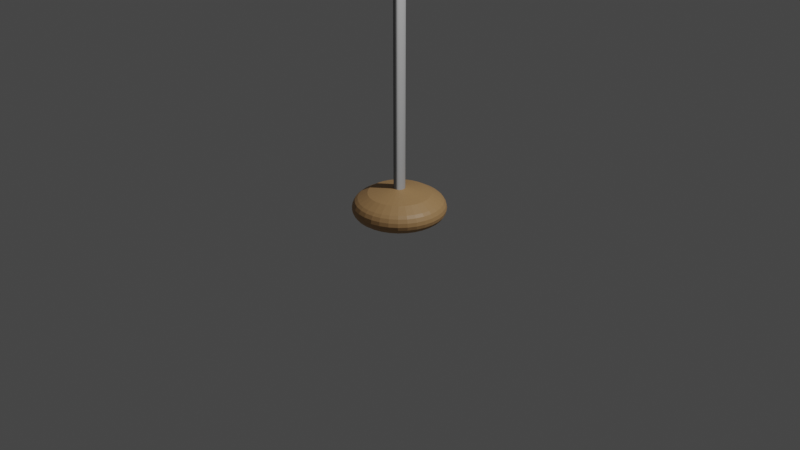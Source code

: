 # Source: lampada.blend  (saved by Blender 3.2.14; exported with 4.5.12 LTS)
import bpy
from mathutils import Matrix  # noqa: F401  (used for matrix-valued properties, if any)

bpy.ops.wm.read_factory_settings(use_empty=True)
scene = bpy.context.scene
scene.name = 'Scene'

# ---- collections
col_collection = bpy.data.collections.new('Collection'); scene.collection.children.link(col_collection)

# ---- images (referenced by path relative to the original .blend; pixels are not part of the script)
import os
ASSET_DIR = os.environ.get("B2B_ASSET_DIR", "")  # directory of the original .blend (textures are referenced by path, not embedded)
HERE = os.path.dirname(os.path.abspath(__file__))  # packed textures are extracted next to this script under _unpacked/

def load_image(name, relpath, width, height, colorspace="sRGB"):
    """Load a texture the original file referenced (path relative to the .blend, or extracted next to this script)."""
    p = next((c for c in (os.path.join(HERE, relpath), os.path.join(ASSET_DIR, relpath)) if relpath and os.path.exists(c)), "")
    if p:
        img = bpy.data.images.load(p, check_existing=True)
        img.name = name
    else:  # same state as the original file: an image datablock whose file is absent (Cycles renders it pink)
        img = bpy.data.images.new(name, width, height)
        img.source = "FILE"
        img.filepath = "//" + (relpath or name)
    img.colorspace_settings.name = colorspace
    return img
img_wood073_1k_normalgl_jpg = load_image('Wood073_1K_NormalGL.jpg', 'Wood073_1K_NormalGL.jpg', 1024, 1024, 'Non-Color')
img_plastic011_1k_normalgl_jpg = load_image('Plastic011_1K_NormalGL.jpg', 'Plastic011_1K_NormalGL.jpg', 1024, 1024, 'sRGB')

# ---- materials (node trees are filled in below, after node groups)
mat_base = bpy.data.materials.new('base')
mat_base.use_transparent_shadow = False
mat_palo = bpy.data.materials.new('palo')
mat_palo.use_transparent_shadow = False
mat_luce = bpy.data.materials.new('luce')
mat_luce.use_transparent_shadow = False

# ---- material node trees
mat_base.use_nodes = True; mat_base.node_tree.nodes.clear()
_N = mat_base.node_tree.nodes; _L = mat_base.node_tree.links
n0 = _N.new('ShaderNodeBsdfPrincipled'); n0.name = 'Principled BSDF'; n0.location = (97, 300)
n0.distribution = 'GGX'
n0.subsurface_method = 'RANDOM_WALK_SKIN'
n0.inputs[0].default_value = (0.4385, 0.255, 0.1097, 1.0)
n0.inputs[3].default_value = 1.45
n0.inputs[27].default_value = (0.0, 0.0, 0.0, 1.0)
n0.inputs[28].default_value = 1.0
n1 = _N.new('ShaderNodeOutputMaterial'); n1.name = 'Material Output'; n1.location = (387, 300)
n2 = _N.new('ShaderNodeNormalMap'); n2.name = 'Normal Map'; n2.location = (-122, -180)
n3 = _N.new('ShaderNodeTexImage'); n3.name = 'Image Texture.001'; n3.location = (-419, -159)
n3.image = img_wood073_1k_normalgl_jpg
_L.new(n0.outputs[0], n1.inputs[0])
_L.new(n2.outputs[0], n0.inputs[5])
_L.new(n3.outputs[0], n2.inputs[0])
n1.is_active_output = True
mat_palo.use_nodes = True; mat_palo.node_tree.nodes.clear()
_N = mat_palo.node_tree.nodes; _L = mat_palo.node_tree.links
n0 = _N.new('ShaderNodeBsdfPrincipled'); n0.name = 'Principled BSDF'; n0.location = (100, 300)
n0.distribution = 'GGX'
n0.subsurface_method = 'RANDOM_WALK_SKIN'
n0.inputs[0].default_value = (0.4869, 0.4869, 0.4869, 1.0)
n0.inputs[3].default_value = 1.45
n0.inputs[27].default_value = (0.0, 0.0, 0.0, 1.0)
n0.inputs[28].default_value = 1.0
n1 = _N.new('ShaderNodeOutputMaterial'); n1.name = 'Material Output'; n1.location = (390, 300)
n2 = _N.new('ShaderNodeNormalMap'); n2.name = 'Normal Map'; n2.location = (-130, -275)
n3 = _N.new('ShaderNodeTexImage'); n3.name = 'Image Texture'; n3.location = (-467, -253)
n3.image = img_plastic011_1k_normalgl_jpg
_L.new(n0.outputs[0], n1.inputs[0])
_L.new(n2.outputs[0], n0.inputs[5])
_L.new(n3.outputs[0], n2.inputs[1])
n1.is_active_output = True
mat_luce.use_nodes = True; mat_luce.node_tree.nodes.clear()
_N = mat_luce.node_tree.nodes; _L = mat_luce.node_tree.links
n0 = _N.new('ShaderNodeBsdfPrincipled'); n0.name = 'Principled BSDF'; n0.location = (10, 300)
n0.distribution = 'GGX'
n0.subsurface_method = 'RANDOM_WALK_SKIN'
n0.inputs[0].default_value = (0.8, 0.7431, 0.2242, 1.0)
n0.inputs[3].default_value = 1.45
n0.inputs[27].default_value = (0.0, 0.0, 0.0, 1.0)
n0.inputs[28].default_value = 1.0
n1 = _N.new('ShaderNodeOutputMaterial'); n1.name = 'Material Output'; n1.location = (300, 300)
_L.new(n0.outputs[0], n1.inputs[0])
n1.is_active_output = True

# ---- world
world_world = bpy.data.worlds.new('World'); scene.world = world_world
world_world.use_nodes = True; world_world.node_tree.nodes.clear()
_N = world_world.node_tree.nodes; _L = world_world.node_tree.links
n0 = _N.new('ShaderNodeOutputWorld'); n0.name = 'World Output'; n0.location = (300, 300)
n1 = _N.new('ShaderNodeBackground'); n1.name = 'Background'; n1.location = (10, 300)
n1.inputs[0].default_value = (0.05088, 0.05088, 0.05088, 1.0)
_L.new(n1.outputs[0], n0.inputs[0])
n0.is_active_output = True
world_world.color = (0.05088, 0.05088, 0.05088)
world_world.use_sun_shadow = False
world_world.sun_shadow_jitter_overblur = 0.0

# ---- cameras
cam_camera = bpy.data.cameras.new('Camera')
cam_camera.clip_end = 100.0
cam_camera.ortho_scale = 7.314

# ---- lights
light_light = bpy.data.lights.new('Light', 'POINT')
light_light.transmission_factor = 0.0
light_light.energy = 1000.0
light_light.shadow_soft_size = 0.1
light_light.shadow_maximum_resolution = 0.006
light_light.use_absolute_resolution = True

# ---- meshes
me_cylinder = bpy.data.meshes.new('Cylinder')
me_cylinder.from_pydata([(5.277e-09, 0.5486, -0.5938), (3.6e-09, 0.7762, -0.5011), (0.107, 0.538, -0.5938), (0.1514, 0.7613, -0.5011), (0.2099, 0.5068, -0.5938), (0.297, 0.7171, -0.5011), (0.3048, 0.4561, -0.5938), (0.4312, 0.6454, -0.5011), (0.3879, 0.3879, -0.5938), (0.5489, 0.5489, -0.5011), (0.4561, 0.3048, -0.5938), (0.6454, 0.4312, -0.5011), (0.5068, 0.2099, -0.5938), (0.7171, 0.297, -0.5011), (0.538, 0.107, -0.5938), (0.7613, 0.1514, -0.5011), (0.5486, -2.757e-08, -0.5938), (0.7762, -3.76e-08, -0.5011), (0.538, -0.107, -0.5938), (0.7613, -0.1514, -0.5011), (0.5068, -0.2099, -0.5938), (0.7171, -0.297, -0.5011), (0.4561, -0.3048, -0.5938), (0.6454, -0.4312, -0.5011), (0.3879, -0.3879, -0.5938), (0.5489, -0.5489, -0.5011), (0.3048, -0.4561, -0.5938), (0.4312, -0.6454, -0.5011), (0.2099, -0.5068, -0.5938), (0.297, -0.7171, -0.5011), (0.107, -0.538, -0.5938), (0.1514, -0.7613, -0.5011), (-4.268e-08, -0.5486, -0.5938), (-6.426e-08, -0.7762, -0.5011), (-0.107, -0.538, -0.5938), (-0.1514, -0.7613, -0.5011), (-0.2099, -0.5068, -0.5938), (-0.297, -0.7171, -0.5011), (-0.3048, -0.4561, -0.5938), (-0.4312, -0.6454, -0.5011), (-0.3879, -0.3879, -0.5938), (-0.5489, -0.5489, -0.5011), (-0.4561, -0.3048, -0.5938), (-0.6454, -0.4312, -0.5011), (-0.5068, -0.2099, -0.5938), (-0.7171, -0.297, -0.5011), (-0.538, -0.107, -0.5938), (-0.7613, -0.1514, -0.5011), (-0.5486, 2.951e-09, -0.5938), (-0.7762, 5.588e-09, -0.5011), (-0.538, 0.107, -0.5938), (-0.7613, 0.1514, -0.5011), (-0.5068, 0.2099, -0.5938), (-0.7171, 0.297, -0.5011), (-0.4561, 0.3048, -0.5938), (-0.6454, 0.4312, -0.5011), (-0.3879, 0.3879, -0.5938), (-0.5489, 0.5489, -0.5011), (-0.3048, 0.4561, -0.5938), (-0.4312, 0.6454, -0.5011), (-0.2099, 0.5068, -0.5938), (-0.297, 0.7171, -0.5011), (-0.107, 0.538, -0.5938), (-0.1514, 0.7613, -0.5011), (0.1514, 0.7613, -0.2851), (1.277e-08, 0.7762, -0.2851), (0.297, 0.7171, -0.2851), (0.4312, 0.6454, -0.2851), (0.5489, 0.5489, -0.2851), (0.6454, 0.4312, -0.2851), (0.7171, 0.297, -0.2851), (0.7613, 0.1514, -0.2851), (0.7762, -3.76e-08, -0.2851), (0.7613, -0.1514, -0.2851), (0.7171, -0.297, -0.2851), (0.6454, -0.4312, -0.2851), (0.5489, -0.5489, -0.2851), (0.4312, -0.6454, -0.2851), (0.297, -0.7171, -0.2851), (0.1514, -0.7613, -0.2851), (-5.508e-08, -0.7762, -0.2851), (-0.1514, -0.7613, -0.2851), (-0.297, -0.7171, -0.2851), (-0.4312, -0.6454, -0.2851), (-0.5489, -0.5489, -0.2851), (-0.6454, -0.4312, -0.2851), (-0.7171, -0.297, -0.2851), (-0.7613, -0.1514, -0.2851), (-0.7762, 5.588e-09, -0.2851), (-0.7613, 0.1514, -0.2851), (-0.7171, 0.297, -0.2851), (-0.6454, 0.4312, -0.2851), (-0.5489, 0.5489, -0.2851), (-0.4312, 0.6454, -0.2851), (-0.297, 0.7171, -0.2851), (-0.1514, 0.7613, -0.2851), (0.1014, 0.5098, -0.1368), (8.662e-09, 0.5198, -0.1368), (0.1989, 0.4803, -0.1368), (0.2888, 0.4322, -0.1368), (0.3676, 0.3676, -0.1368), (0.4322, 0.2888, -0.1368), (0.4803, 0.1989, -0.1368), (0.5098, 0.1014, -0.1368), (0.5198, -3.308e-08, -0.1368), (0.5098, -0.1014, -0.1368), (0.4803, -0.1989, -0.1368), (0.4322, -0.2888, -0.1368), (0.3676, -0.3676, -0.1368), (0.2888, -0.4322, -0.1368), (0.1989, -0.4803, -0.1368), (0.1014, -0.5098, -0.1368), (-3.678e-08, -0.5198, -0.1368), (-0.1014, -0.5098, -0.1368), (-0.1989, -0.4803, -0.1368), (-0.2888, -0.4322, -0.1368), (-0.3676, -0.3676, -0.1368), (-0.4322, -0.2888, -0.1368), (-0.4803, -0.1989, -0.1368), (-0.5098, -0.1014, -0.1368), (-0.5198, -4.155e-09, -0.1368), (-0.5098, 0.1014, -0.1368), (-0.4803, 0.1989, -0.1368), (-0.4322, 0.2888, -0.1368), (-0.3676, 0.3676, -0.1368), (-0.2888, 0.4322, -0.1368), (-0.1989, 0.4803, -0.1368), (-0.1014, 0.5098, -0.1368), (0.0211, 0.1061, -0.04969), (1.868e-08, 0.1082, -0.04969), (0.04139, 0.09993, -0.04969), (0.0601, 0.08994, -0.04969), (0.07649, 0.07649, -0.04969), (0.08994, 0.0601, -0.04969), (0.09993, 0.04139, -0.04969), (0.1061, 0.0211, -0.04969), (0.1082, -1.732e-08, -0.04969), (0.1061, -0.0211, -0.04969), (0.09993, -0.04139, -0.04969), (0.08994, -0.0601, -0.04969), (0.07649, -0.07649, -0.04969), (0.0601, -0.08994, -0.04969), (0.04139, -0.09993, -0.04969), (0.0211, -0.1061, -0.04969), (9.22e-09, -0.1082, -0.04969), (-0.0211, -0.1061, -0.04969), (-0.04139, -0.09993, -0.04969), (-0.0601, -0.08994, -0.04969), (-0.07649, -0.07649, -0.04969), (-0.08994, -0.0601, -0.04969), (-0.09993, -0.04139, -0.04969), (-0.1061, -0.0211, -0.04969), (-0.1082, -1.13e-08, -0.04969), (-0.1061, 0.0211, -0.04969), (-0.09993, 0.04139, -0.04969), (-0.08994, 0.0601, -0.04969), (-0.07649, 0.07649, -0.04969), (-0.0601, 0.08994, -0.04969), (-0.04139, 0.09993, -0.04969), (-0.0211, 0.1061, -0.04969)], [], [(0, 1, 3, 2), (2, 3, 5, 4), (4, 5, 7, 6), (6, 7, 9, 8), (8, 9, 11, 10), (10, 11, 13, 12), (12, 13, 15, 14), (14, 15, 17, 16), (16, 17, 19, 18), (18, 19, 21, 20), (20, 21, 23, 22), (22, 23, 25, 24), (24, 25, 27, 26), (26, 27, 29, 28), (28, 29, 31, 30), (30, 31, 33, 32), (32, 33, 35, 34), (34, 35, 37, 36), (36, 37, 39, 38), (38, 39, 41, 40), (40, 41, 43, 42), (42, 43, 45, 44), (44, 45, 47, 46), (46, 47, 49, 48), (48, 49, 51, 50), (50, 51, 53, 52), (52, 53, 55, 54), (54, 55, 57, 56), (56, 57, 59, 58), (58, 59, 61, 60), (45, 43, 85, 86), (60, 61, 63, 62), (62, 63, 1, 0), (0, 2, 4, 6, 8, 10, 12, 14, 16, 18, 20, 22, 24, 26, 28, 30, 32, 34, 36, 38, 40, 42, 44, 46, 48, 50, 52, 54, 56, 58, 60, 62), (88, 87, 119, 120), (63, 61, 94, 95), (19, 17, 72, 73), (37, 35, 81, 82), (55, 53, 90, 91), (11, 9, 68, 69), (29, 27, 77, 78), (47, 45, 86, 87), (3, 1, 65, 64), (1, 63, 95, 65), (21, 19, 73, 74), (39, 37, 82, 83), (57, 55, 91, 92), (13, 11, 69, 70), (31, 29, 78, 79), (49, 47, 87, 88), (5, 3, 64, 66), (23, 21, 74, 75), (41, 39, 83, 84), (59, 57, 92, 93), (15, 13, 70, 71), (33, 31, 79, 80), (51, 49, 88, 89), (7, 5, 66, 67), (25, 23, 75, 76), (43, 41, 84, 85), (61, 59, 93, 94), (17, 15, 71, 72), (35, 33, 80, 81), (53, 51, 89, 90), (9, 7, 67, 68), (27, 25, 76, 77), (115, 114, 146, 147), (75, 74, 106, 107), (89, 88, 120, 121), (76, 75, 107, 108), (90, 89, 121, 122), (77, 76, 108, 109), (91, 90, 122, 123), (78, 77, 109, 110), (64, 65, 97, 96), (92, 91, 123, 124), (79, 78, 110, 111), (66, 64, 96, 98), (93, 92, 124, 125), (80, 79, 111, 112), (67, 66, 98, 99), (94, 93, 125, 126), (81, 80, 112, 113), (68, 67, 99, 100), (95, 94, 126, 127), (82, 81, 113, 114), (69, 68, 100, 101), (65, 95, 127, 97), (83, 82, 114, 115), (70, 69, 101, 102), (84, 83, 115, 116), (71, 70, 102, 103), (85, 84, 116, 117), (72, 71, 103, 104), (86, 85, 117, 118), (73, 72, 104, 105), (87, 86, 118, 119), (74, 73, 105, 106), (128, 129, 159, 158, 157, 156, 155, 154, 153, 152, 151, 150, 149, 148, 147, 146, 145, 144, 143, 142, 141, 140, 139, 138, 137, 136, 135, 134, 133, 132, 131, 130), (102, 101, 133, 134), (116, 115, 147, 148), (103, 102, 134, 135), (117, 116, 148, 149), (104, 103, 135, 136), (118, 117, 149, 150), (105, 104, 136, 137), (119, 118, 150, 151), (106, 105, 137, 138), (120, 119, 151, 152), (107, 106, 138, 139), (121, 120, 152, 153), (108, 107, 139, 140), (122, 121, 153, 154), (109, 108, 140, 141), (123, 122, 154, 155), (110, 109, 141, 142), (96, 97, 129, 128), (124, 123, 155, 156), (111, 110, 142, 143), (98, 96, 128, 130), (125, 124, 156, 157), (112, 111, 143, 144), (99, 98, 130, 131), (126, 125, 157, 158), (113, 112, 144, 145), (100, 99, 131, 132), (127, 126, 158, 159), (114, 113, 145, 146), (101, 100, 132, 133), (97, 127, 159, 129)])
_uv = me_cylinder.uv_layers.new(name='UVMap')
_uv.uv.foreach_set('vector', [1.0, 0.5, 1.0, 1.0, 0.9688, 1.0, 0.9688, 0.5, 0.9688, 0.5, 0.9688, 1.0, 0.9375, 1.0, 0.9375, 0.5, 0.9375, 0.5, 0.9375, 1.0, 0.9062, 1.0, 0.9062, 0.5, 0.9062, 0.5, 0.9062, 1.0, 0.875, 1.0, 0.875, 0.5, 0.875, 0.5, 0.875, 1.0, 0.8438, 1.0, 0.8438, 0.5, 0.8438, 0.5, 0.8438, 1.0, 0.8125, 1.0, 0.8125, 0.5, 0.8125, 0.5, 0.8125, 1.0, 0.7812, 1.0, 0.7812, 0.5, 0.7812, 0.5, 0.7812, 1.0, 0.75, 1.0, 0.75, 0.5, 0.75, 0.5, 0.75, 1.0, 0.7188, 1.0, 0.7188, 0.5, 0.7188, 0.5, 0.7188, 1.0, 0.6875, 1.0, 0.6875, 0.5, 0.6875, 0.5, 0.6875, 1.0, 0.6562, 1.0, 0.6562, 0.5, 0.6562, 0.5, 0.6562, 1.0, 0.625, 1.0, 0.625, 0.5, 0.625, 0.5, 0.625, 1.0, 0.5938, 1.0, 0.5938, 0.5, 0.5938, 0.5, 0.5938, 1.0, 0.5625, 1.0, 0.5625, 0.5, 0.5625, 0.5, 0.5625, 1.0, 0.5312, 1.0, 0.5312, 0.5, 0.5312, 0.5, 0.5312, 1.0, 0.5, 1.0, 0.5, 0.5, 0.5, 0.5, 0.5, 1.0, 0.4688, 1.0, 0.4688, 0.5, 0.4688, 0.5, 0.4688, 1.0, 0.4375, 1.0, 0.4375, 0.5, 0.4375, 0.5, 0.4375, 1.0, 0.4062, 1.0, 0.4062, 0.5, 0.4062, 0.5, 0.4062, 1.0, 0.375, 1.0, 0.375, 0.5, 0.375, 0.5, 0.375, 1.0, 0.3438, 1.0, 0.3438, 0.5, 0.3438, 0.5, 0.3438, 1.0, 0.3125, 1.0, 0.3125, 0.5, 0.3125, 0.5, 0.3125, 1.0, 0.2812, 1.0, 0.2812, 0.5, 0.2812, 0.5, 0.2812, 1.0, 0.25, 1.0, 0.25, 0.5, 0.25, 0.5, 0.25, 1.0, 0.2188, 1.0, 0.2188, 0.5, 0.2188, 0.5, 0.2188, 1.0, 0.1875, 1.0, 0.1875, 0.5, 0.1875, 0.5, 0.1875, 1.0, 0.1562, 1.0, 0.1562, 0.5, 0.1562, 0.5, 0.1562, 1.0, 0.125, 1.0, 0.125, 0.5, 0.125, 0.5, 0.125, 1.0, 0.09375, 1.0, 0.09375, 0.5, 0.09375, 0.5, 0.09375, 1.0, 0.0625, 1.0, 0.0625, 0.5, 0.3125, 1.0, 0.3438, 1.0, 0.3438, 1.0, 0.3125, 1.0, 0.0625, 0.5, 0.0625, 1.0, 0.03125, 1.0, 0.03125, 0.5, 0.03125, 0.5, 0.03125, 1.0, 0.0, 1.0, 0.0, 0.5, 0.75, 0.49, 0.7968, 0.4854, 0.8418, 0.4717, 0.8833, 0.4496, 0.9197, 0.4197, 0.9496, 0.3833, 0.9717, 0.3418, 0.9854, 0.2968, 0.99, 0.25, 0.9854, 0.2032, 0.9717, 0.1582, 0.9496, 0.1167, 0.9197, 0.08029, 0.8833, 0.05045, 0.8418, 0.02827, 0.7968, 0.01461, 0.75, 0.01, 0.7032, 0.01461, 0.6582, 0.02827, 0.6167, 0.05045, 0.5803, 0.08029, 0.5504, 0.1167, 0.5283, 0.1582, 0.5146, 0.2032, 0.51, 0.25, 0.5146, 0.2968, 0.5283, 0.3418, 0.5504, 0.3833, 0.5803, 0.4197, 0.6167, 0.4496, 0.6582, 0.4717, 0.7032, 0.4854, 0.25, 1.0, 0.2812, 1.0, 0.2812, 1.0, 0.25, 1.0, 0.03125, 1.0, 0.0625, 1.0, 0.0625, 1.0, 0.03125, 1.0, 0.7188, 1.0, 0.75, 1.0, 0.75, 1.0, 0.7188, 1.0, 0.4375, 1.0, 0.4688, 1.0, 0.4688, 1.0, 0.4375, 1.0, 0.1562, 1.0, 0.1875, 1.0, 0.1875, 1.0, 0.1562, 1.0, 0.8438, 1.0, 0.875, 1.0, 0.875, 1.0, 0.8438, 1.0, 0.5625, 1.0, 0.5938, 1.0, 0.5938, 1.0, 0.5625, 1.0, 0.2812, 1.0, 0.3125, 1.0, 0.3125, 1.0, 0.2812, 1.0, 0.9688, 1.0, 1.0, 1.0, 1.0, 1.0, 0.9688, 1.0, 0.0, 1.0, 0.03125, 1.0, 0.03125, 1.0, 0.0, 1.0, 0.6875, 1.0, 0.7188, 1.0, 0.7188, 1.0, 0.6875, 1.0, 0.4062, 1.0, 0.4375, 1.0, 0.4375, 1.0, 0.4062, 1.0, 0.125, 1.0, 0.1562, 1.0, 0.1562, 1.0, 0.125, 1.0, 0.8125, 1.0, 0.8438, 1.0, 0.8438, 1.0, 0.8125, 1.0, 0.5312, 1.0, 0.5625, 1.0, 0.5625, 1.0, 0.5312, 1.0, 0.25, 1.0, 0.2812, 1.0, 0.2812, 1.0, 0.25, 1.0, 0.9375, 1.0, 0.9688, 1.0, 0.9688, 1.0, 0.9375, 1.0, 0.6562, 1.0, 0.6875, 1.0, 0.6875, 1.0, 0.6562, 1.0, 0.375, 1.0, 0.4062, 1.0, 0.4062, 1.0, 0.375, 1.0, 0.09375, 1.0, 0.125, 1.0, 0.125, 1.0, 0.09375, 1.0, 0.7812, 1.0, 0.8125, 1.0, 0.8125, 1.0, 0.7812, 1.0, 0.5, 1.0, 0.5312, 1.0, 0.5312, 1.0, 0.5, 1.0, 0.2188, 1.0, 0.25, 1.0, 0.25, 1.0, 0.2188, 1.0, 0.9062, 1.0, 0.9375, 1.0, 0.9375, 1.0, 0.9062, 1.0, 0.625, 1.0, 0.6562, 1.0, 0.6562, 1.0, 0.625, 1.0, 0.3438, 1.0, 0.375, 1.0, 0.375, 1.0, 0.3438, 1.0, 0.0625, 1.0, 0.09375, 1.0, 0.09375, 1.0, 0.0625, 1.0, 0.75, 1.0, 0.7812, 1.0, 0.7812, 1.0, 0.75, 1.0, 0.4688, 1.0, 0.5, 1.0, 0.5, 1.0, 0.4688, 1.0, 0.1875, 1.0, 0.2188, 1.0, 0.2188, 1.0, 0.1875, 1.0, 0.875, 1.0, 0.9062, 1.0, 0.9062, 1.0, 0.875, 1.0, 0.5938, 1.0, 0.625, 1.0, 0.625, 1.0, 0.5938, 1.0, 0.4062, 1.0, 0.4375, 1.0, 0.4375, 1.0, 0.4062, 1.0, 0.6562, 1.0, 0.6875, 1.0, 0.6875, 1.0, 0.6562, 1.0, 0.2188, 1.0, 0.25, 1.0, 0.25, 1.0, 0.2188, 1.0, 0.625, 1.0, 0.6562, 1.0, 0.6562, 1.0, 0.625, 1.0, 0.1875, 1.0, 0.2188, 1.0, 0.2188, 1.0, 0.1875, 1.0, 0.5938, 1.0, 0.625, 1.0, 0.625, 1.0, 0.5938, 1.0, 0.1562, 1.0, 0.1875, 1.0, 0.1875, 1.0, 0.1562, 1.0, 0.5625, 1.0, 0.5938, 1.0, 0.5938, 1.0, 0.5625, 1.0, 0.9688, 1.0, 1.0, 1.0, 1.0, 1.0, 0.9688, 1.0, 0.125, 1.0, 0.1562, 1.0, 0.1562, 1.0, 0.125, 1.0, 0.5312, 1.0, 0.5625, 1.0, 0.5625, 1.0, 0.5312, 1.0, 0.9375, 1.0, 0.9688, 1.0, 0.9688, 1.0, 0.9375, 1.0, 0.09375, 1.0, 0.125, 1.0, 0.125, 1.0, 0.09375, 1.0, 0.5, 1.0, 0.5312, 1.0, 0.5312, 1.0, 0.5, 1.0, 0.9062, 1.0, 0.9375, 1.0, 0.9375, 1.0, 0.9062, 1.0, 0.0625, 1.0, 0.09375, 1.0, 0.09375, 1.0, 0.0625, 1.0, 0.4688, 1.0, 0.5, 1.0, 0.5, 1.0, 0.4688, 1.0, 0.875, 1.0, 0.9062, 1.0, 0.9062, 1.0, 0.875, 1.0, 0.03125, 1.0, 0.0625, 1.0, 0.0625, 1.0, 0.03125, 1.0, 0.4375, 1.0, 0.4688, 1.0, 0.4688, 1.0, 0.4375, 1.0, 0.8438, 1.0, 0.875, 1.0, 0.875, 1.0, 0.8438, 1.0, 0.0, 1.0, 0.03125, 1.0, 0.03125, 1.0, 0.0, 1.0, 0.4062, 1.0, 0.4375, 1.0, 0.4375, 1.0, 0.4062, 1.0, 0.8125, 1.0, 0.8438, 1.0, 0.8438, 1.0, 0.8125, 1.0, 0.375, 1.0, 0.4062, 1.0, 0.4062, 1.0, 0.375, 1.0, 0.7812, 1.0, 0.8125, 1.0, 0.8125, 1.0, 0.7812, 1.0, 0.3438, 1.0, 0.375, 1.0, 0.375, 1.0, 0.3438, 1.0, 0.75, 1.0, 0.7812, 1.0, 0.7812, 1.0, 0.75, 1.0, 0.3125, 1.0, 0.3438, 1.0, 0.3438, 1.0, 0.3125, 1.0, 0.7188, 1.0, 0.75, 1.0, 0.75, 1.0, 0.7188, 1.0, 0.2812, 1.0, 0.3125, 1.0, 0.3125, 1.0, 0.2812, 1.0, 0.6875, 1.0, 0.7188, 1.0, 0.7188, 1.0, 0.6875, 1.0, 0.2968, 0.4854, 0.25, 0.49, 0.2032, 0.4854, 0.1582, 0.4717, 0.1167, 0.4496, 0.08029, 0.4197, 0.05045, 0.3833, 0.02827, 0.3418, 0.01461, 0.2968, 0.01, 0.25, 0.01461, 0.2032, 0.02827, 0.1582, 0.05045, 0.1167, 0.08029, 0.08029, 0.1167, 0.05045, 0.1582, 0.02827, 0.2032, 0.01461, 0.25, 0.01, 0.2968, 0.01461, 0.3418, 0.02827, 0.3833, 0.05045, 0.4197, 0.08029, 0.4496, 0.1167, 0.4717, 0.1582, 0.4854, 0.2032, 0.49, 0.25, 0.4854, 0.2968, 0.4717, 0.3418, 0.4496, 0.3833, 0.4197, 0.4197, 0.3833, 0.4496, 0.3418, 0.4717, 0.8125, 1.0, 0.8438, 1.0, 0.8438, 1.0, 0.8125, 1.0, 0.375, 1.0, 0.4062, 1.0, 0.4062, 1.0, 0.375, 1.0, 0.7812, 1.0, 0.8125, 1.0, 0.8125, 1.0, 0.7812, 1.0, 0.3438, 1.0, 0.375, 1.0, 0.375, 1.0, 0.3438, 1.0, 0.75, 1.0, 0.7812, 1.0, 0.7812, 1.0, 0.75, 1.0, 0.3125, 1.0, 0.3438, 1.0, 0.3438, 1.0, 0.3125, 1.0, 0.7188, 1.0, 0.75, 1.0, 0.75, 1.0, 0.7188, 1.0, 0.2812, 1.0, 0.3125, 1.0, 0.3125, 1.0, 0.2812, 1.0, 0.6875, 1.0, 0.7188, 1.0, 0.7188, 1.0, 0.6875, 1.0, 0.25, 1.0, 0.2812, 1.0, 0.2812, 1.0, 0.25, 1.0, 0.6562, 1.0, 0.6875, 1.0, 0.6875, 1.0, 0.6562, 1.0, 0.2188, 1.0, 0.25, 1.0, 0.25, 1.0, 0.2188, 1.0, 0.625, 1.0, 0.6562, 1.0, 0.6562, 1.0, 0.625, 1.0, 0.1875, 1.0, 0.2188, 1.0, 0.2188, 1.0, 0.1875, 1.0, 0.5938, 1.0, 0.625, 1.0, 0.625, 1.0, 0.5938, 1.0, 0.1562, 1.0, 0.1875, 1.0, 0.1875, 1.0, 0.1562, 1.0, 0.5625, 1.0, 0.5938, 1.0, 0.5938, 1.0, 0.5625, 1.0, 0.9688, 1.0, 1.0, 1.0, 1.0, 1.0, 0.9688, 1.0, 0.125, 1.0, 0.1562, 1.0, 0.1562, 1.0, 0.125, 1.0, 0.5312, 1.0, 0.5625, 1.0, 0.5625, 1.0, 0.5312, 1.0, 0.9375, 1.0, 0.9688, 1.0, 0.9688, 1.0, 0.9375, 1.0, 0.09375, 1.0, 0.125, 1.0, 0.125, 1.0, 0.09375, 1.0, 0.5, 1.0, 0.5312, 1.0, 0.5312, 1.0, 0.5, 1.0, 0.9062, 1.0, 0.9375, 1.0, 0.9375, 1.0, 0.9062, 1.0, 0.0625, 1.0, 0.09375, 1.0, 0.09375, 1.0, 0.0625, 1.0, 0.4688, 1.0, 0.5, 1.0, 0.5, 1.0, 0.4688, 1.0, 0.875, 1.0, 0.9062, 1.0, 0.9062, 1.0, 0.875, 1.0, 0.03125, 1.0, 0.0625, 1.0, 0.0625, 1.0, 0.03125, 1.0, 0.4375, 1.0, 0.4688, 1.0, 0.4688, 1.0, 0.4375, 1.0, 0.8438, 1.0, 0.875, 1.0, 0.875, 1.0, 0.8438, 1.0, 0.0, 1.0, 0.03125, 1.0, 0.03125, 1.0, 0.0, 1.0])
me_cylinder.materials.append(mat_base)
me_cylinder.update()
me_cylinder_002 = bpy.data.meshes.new('Cylinder.002')
me_cylinder_002.from_pydata([(0.02312, 0.1162, -0.1028), (-5.86e-08, 0.1185, -0.1028), (0.04536, 0.1095, -0.1028), (0.06585, 0.09855, -0.1028), (0.08381, 0.08381, -0.1028), (0.09855, 0.06585, -0.1028), (0.1095, 0.04536, -0.1028), (0.1162, 0.02312, -0.1028), (0.1185, -1.708e-08, -0.1028), (0.1162, -0.02312, -0.1028), (0.1095, -0.04536, -0.1028), (0.09855, -0.06585, -0.1028), (0.08381, -0.08381, -0.1028), (0.06585, -0.09855, -0.1028), (0.04536, -0.1095, -0.1028), (0.02312, -0.1162, -0.1028), (-6.896e-08, -0.1185, -0.1028), (-0.02312, -0.1162, -0.1028), (-0.04536, -0.1095, -0.1028), (-0.06585, -0.09855, -0.1028), (-0.08381, -0.08381, -0.1028), (-0.09855, -0.06585, -0.1028), (-0.1095, -0.04536, -0.1028), (-0.1162, -0.02312, -0.1028), (-0.1185, -1.049e-08, -0.1028), (-0.1162, 0.02312, -0.1028), (-0.1095, 0.04536, -0.1028), (-0.09855, 0.06585, -0.1028), (-0.08381, 0.08381, -0.1028), (-0.06585, 0.09855, -0.1028), (-0.04536, 0.1095, -0.1028), (-0.02312, 0.1162, -0.1028), (0.02312, 0.1162, 4.586), (-9.457e-07, 0.1185, 4.586), (0.04535, 0.1095, 4.586), (0.06585, 0.09855, 4.586), (0.08381, 0.08381, 4.586), (0.09855, 0.06585, 4.586), (0.1095, 0.04536, 4.586), (0.1162, 0.02312, 4.586), (0.1185, -1.708e-08, 4.586), (0.1162, -0.02312, 4.586), (0.1095, -0.04536, 4.586), (0.09855, -0.06585, 4.586), (0.08381, -0.08381, 4.586), (0.06585, -0.09855, 4.586), (0.04535, -0.1095, 4.586), (0.02312, -0.1162, 4.586), (-9.56e-07, -0.1185, 4.586), (-0.02312, -0.1162, 4.586), (-0.04536, -0.1095, 4.586), (-0.06585, -0.09855, 4.586), (-0.08381, -0.08381, 4.586), (-0.09855, -0.06585, 4.586), (-0.1095, -0.04536, 4.586), (-0.1162, -0.02312, 4.586), (-0.1185, -1.049e-08, 4.586), (-0.1162, 0.02312, 4.586), (-0.1095, 0.04536, 4.586), (-0.09855, 0.06585, 4.586), (-0.08381, 0.08381, 4.586), (-0.06585, 0.09855, 4.586), (-0.04536, 0.1095, 4.586), (-0.02312, 0.1162, 4.586)], [], [(0, 2, 3, 4, 5, 6, 7, 8, 9, 10, 11, 12, 13, 14, 15, 16, 17, 18, 19, 20, 21, 22, 23, 24, 25, 26, 27, 28, 29, 30, 31, 1), (32, 33, 63, 62, 61, 60, 59, 58, 57, 56, 55, 54, 53, 52, 51, 50, 49, 48, 47, 46, 45, 44, 43, 42, 41, 40, 39, 38, 37, 36, 35, 34), (26, 25, 57, 58), (13, 12, 44, 45), (27, 26, 58, 59), (14, 13, 45, 46), (0, 1, 33, 32), (28, 27, 59, 60), (15, 14, 46, 47), (2, 0, 32, 34), (29, 28, 60, 61), (16, 15, 47, 48), (3, 2, 34, 35), (30, 29, 61, 62), (17, 16, 48, 49), (4, 3, 35, 36), (31, 30, 62, 63), (18, 17, 49, 50), (5, 4, 36, 37), (1, 31, 63, 33), (19, 18, 50, 51), (6, 5, 37, 38), (20, 19, 51, 52), (7, 6, 38, 39), (21, 20, 52, 53), (8, 7, 39, 40), (22, 21, 53, 54), (9, 8, 40, 41), (23, 22, 54, 55), (10, 9, 41, 42), (24, 23, 55, 56), (11, 10, 42, 43), (25, 24, 56, 57), (12, 11, 43, 44), (52, 51, 19, 20, 18, 21, 17, 16, 22, 15, 23, 14, 24, 25, 13, 26, 12, 11, 27, 28, 10, 9, 29, 8, 30, 31, 7, 6, 1, 0, 5, 2, 4, 3, 35, 34, 36, 32, 37, 38, 33, 63, 39, 40, 62, 41, 61, 42, 60, 43, 59, 44, 58, 57, 45, 46, 56, 47, 55, 54, 48, 53, 49, 50)])
_uv = me_cylinder_002.uv_layers.new(name='UVMap')
_uv.uv.foreach_set('vector', [0.2968, 0.4854, 0.3418, 0.4717, 0.3833, 0.4496, 0.4197, 0.4197, 0.4496, 0.3833, 0.4717, 0.3418, 0.4854, 0.2968, 0.49, 0.25, 0.4854, 0.2032, 0.4717, 0.1582, 0.4496, 0.1167, 0.4197, 0.08029, 0.3833, 0.05045, 0.3418, 0.02827, 0.2968, 0.01461, 0.25, 0.01, 0.2032, 0.01461, 0.1582, 0.02827, 0.1167, 0.05045, 0.08029, 0.08029, 0.05045, 0.1167, 0.02827, 0.1582, 0.01461, 0.2032, 0.01, 0.25, 0.01461, 0.2968, 0.02827, 0.3418, 0.05045, 0.3833, 0.08029, 0.4197, 0.1167, 0.4496, 0.1582, 0.4717, 0.2032, 0.4854, 0.25, 0.49, 0.2968, 0.4854, 0.25, 0.49, 0.2032, 0.4854, 0.1582, 0.4717, 0.1167, 0.4496, 0.08029, 0.4197, 0.05045, 0.3833, 0.02827, 0.3418, 0.01461, 0.2968, 0.01, 0.25, 0.01461, 0.2032, 0.02827, 0.1582, 0.05045, 0.1167, 0.08029, 0.08029, 0.1167, 0.05045, 0.1582, 0.02827, 0.2032, 0.01461, 0.25, 0.01, 0.2968, 0.01461, 0.3418, 0.02827, 0.3833, 0.05045, 0.4197, 0.08029, 0.4496, 0.1167, 0.4717, 0.1582, 0.4854, 0.2032, 0.49, 0.25, 0.4854, 0.2968, 0.4717, 0.3418, 0.4496, 0.3833, 0.4197, 0.4197, 0.3833, 0.4496, 0.3418, 0.4717, 0.02827, 0.3418, 0.01461, 0.2968, 0.01461, 0.2968, 0.02827, 0.3418, 0.3833, 0.05045, 0.4197, 0.08029, 0.4197, 0.08029, 0.3833, 0.05045, 0.05045, 0.3833, 0.02827, 0.3418, 0.02827, 0.3418, 0.05045, 0.3833, 0.3418, 0.02827, 0.3833, 0.05045, 0.3833, 0.05045, 0.3418, 0.02827, 0.2968, 0.4854, 0.25, 0.49, 0.25, 0.49, 0.2968, 0.4854, 0.08029, 0.4197, 0.05045, 0.3833, 0.05045, 0.3833, 0.08029, 0.4197, 0.2968, 0.01461, 0.3418, 0.02827, 0.3418, 0.02827, 0.2968, 0.01461, 0.3418, 0.4717, 0.2968, 0.4854, 0.2968, 0.4854, 0.3418, 0.4717, 0.1167, 0.4496, 0.08029, 0.4197, 0.08029, 0.4197, 0.1167, 0.4496, 0.25, 0.01, 0.2968, 0.01461, 0.2968, 0.01461, 0.25, 0.01, 0.3833, 0.4496, 0.3418, 0.4717, 0.3418, 0.4717, 0.3833, 0.4496, 0.1582, 0.4717, 0.1167, 0.4496, 0.1167, 0.4496, 0.1582, 0.4717, 0.2032, 0.01461, 0.25, 0.01, 0.25, 0.01, 0.2032, 0.01461, 0.4197, 0.4197, 0.3833, 0.4496, 0.3833, 0.4496, 0.4197, 0.4197, 0.2032, 0.4854, 0.1582, 0.4717, 0.1582, 0.4717, 0.2032, 0.4854, 0.1582, 0.02827, 0.2032, 0.01461, 0.2032, 0.01461, 0.1582, 0.02827, 0.4496, 0.3833, 0.4197, 0.4197, 0.4197, 0.4197, 0.4496, 0.3833, 0.25, 0.49, 0.2032, 0.4854, 0.2032, 0.4854, 0.25, 0.49, 0.1167, 0.05045, 0.1582, 0.02827, 0.1582, 0.02827, 0.1167, 0.05045, 0.4717, 0.3418, 0.4496, 0.3833, 0.4496, 0.3833, 0.4717, 0.3418, 0.08029, 0.08029, 0.1167, 0.05045, 0.1167, 0.05045, 0.08029, 0.08029, 0.4854, 0.2968, 0.4717, 0.3418, 0.4717, 0.3418, 0.4854, 0.2968, 0.05045, 0.1167, 0.08029, 0.08029, 0.08029, 0.08029, 0.05045, 0.1167, 0.49, 0.25, 0.4854, 0.2968, 0.4854, 0.2968, 0.49, 0.25, 0.02827, 0.1582, 0.05045, 0.1167, 0.05045, 0.1167, 0.02827, 0.1582, 0.4854, 0.2032, 0.49, 0.25, 0.49, 0.25, 0.4854, 0.2032, 0.01461, 0.2032, 0.02827, 0.1582, 0.02827, 0.1582, 0.01461, 0.2032, 0.4717, 0.1582, 0.4854, 0.2032, 0.4854, 0.2032, 0.4717, 0.1582, 0.01, 0.25, 0.01461, 0.2032, 0.01461, 0.2032, 0.01, 0.25, 0.4496, 0.1167, 0.4717, 0.1582, 0.4717, 0.1582, 0.4496, 0.1167, 0.01461, 0.2968, 0.01, 0.25, 0.01, 0.25, 0.01461, 0.2968, 0.4197, 0.08029, 0.4496, 0.1167, 0.4496, 0.1167, 0.4197, 0.08029, 0.08029, 0.08029, 0.1167, 0.05045, 0.1167, 0.05045, 0.08029, 0.08029, 0.0, 0.0, 0.0, 0.0, 0.2032, 0.01461, 0.25, 0.01, 0.0, 0.0, 0.0, 0.0, 0.0, 0.0, 0.0, 0.0, 0.01, 0.25, 0.01461, 0.2968, 0.0, 0.0, 0.0, 0.0, 0.4197, 0.08029, 0.4496, 0.1167, 0.05045, 0.3833, 0.08029, 0.4197, 0.4717, 0.1582, 0.4854, 0.2032, 0.0, 0.0, 0.0, 0.0, 0.1582, 0.4717, 0.2032, 0.4854, 0.4854, 0.2968, 0.4717, 0.3418, 0.25, 0.49, 0.2968, 0.4854, 0.0, 0.0, 0.0, 0.0, 0.4197, 0.4197, 0.3833, 0.4496, 0.3833, 0.4496, 0.3418, 0.4717, 0.0, 0.0, 0.0, 0.0, 0.4496, 0.3833, 0.4717, 0.3418, 0.25, 0.49, 0.2032, 0.4854, 0.4854, 0.2968, 0.49, 0.25, 0.0, 0.0, 0.0, 0.0, 0.0, 0.0, 0.0, 0.0, 0.0, 0.0, 0.0, 0.0, 0.0, 0.0, 0.0, 0.0, 0.02827, 0.3418, 0.01461, 0.2968, 0.3833, 0.05045, 0.3418, 0.02827, 0.0, 0.0, 0.0, 0.0, 0.01461, 0.2032, 0.02827, 0.1582, 0.0, 0.0, 0.0, 0.0, 0.2032, 0.01461, 0.1582, 0.02827])
me_cylinder_002.materials.append(mat_palo)
me_cylinder_002.update()
me_cylinder_005 = bpy.data.meshes.new('Cylinder.005')
me_cylinder_005.from_pydata([(0.01645, 0.1379, 4.541), (-9.342e-07, 0.1406, 4.541), (0.03226, 0.1299, 4.541), (0.04684, 0.1169, 4.541), (0.05962, 0.09939, 4.541), (0.0701, 0.07809, 4.541), (0.07789, 0.05379, 4.541), (0.08269, 0.02742, 4.541), (0.08431, 1.379e-07, 4.541), (0.08269, -0.02742, 4.541), (0.07789, -0.05379, 4.541), (0.0701, -0.07809, 4.541), (0.05962, -0.09939, 4.541), (0.04684, -0.1169, 4.541), (0.03226, -0.1299, 4.541), (0.01645, -0.1379, 4.541), (-9.416e-07, -0.1406, 4.541), (-0.01645, -0.1379, 4.541), (-0.03227, -0.1299, 4.541), (-0.04684, -0.1169, 4.541), (-0.05962, -0.09939, 4.541), (-0.0701, -0.07809, 4.541), (-0.0779, -0.05379, 4.541), (-0.08269, -0.02742, 4.541), (-0.08431, 1.457e-07, 4.541), (-0.08269, 0.02742, 4.541), (-0.0779, 0.05379, 4.541), (-0.0701, 0.07809, 4.541), (-0.05962, 0.09939, 4.541), (-0.04684, 0.1169, 4.541), (-0.03227, 0.1299, 4.541), (-0.01645, 0.1379, 4.541), (0.07389, 0.6193, 4.643), (-9.574e-07, 0.6314, 4.643), (0.1449, 0.5833, 4.643), (0.2104, 0.525, 4.643), (0.2678, 0.4465, 4.643), (0.3149, 0.3508, 4.643), (0.3499, 0.2416, 4.643), (0.3715, 0.1232, 4.643), (0.3787, -4.858e-07, 4.643), (0.3715, -0.1232, 4.643), (0.3499, -0.2416, 4.643), (0.3149, -0.3508, 4.643), (0.2678, -0.4465, 4.643), (0.2104, -0.525, 4.643), (0.1449, -0.5833, 4.643), (0.07389, -0.6193, 4.643), (-9.905e-07, -0.6314, 4.643), (-0.07389, -0.6193, 4.643), (-0.1449, -0.5833, 4.643), (-0.2104, -0.525, 4.643), (-0.2678, -0.4465, 4.643), (-0.3149, -0.3508, 4.643), (-0.3499, -0.2416, 4.643), (-0.3715, -0.1232, 4.643), (-0.3787, -4.506e-07, 4.643), (-0.3715, 0.1232, 4.643), (-0.3499, 0.2416, 4.643), (-0.3149, 0.3508, 4.643), (-0.2678, 0.4465, 4.643), (-0.2104, 0.525, 4.643), (-0.1449, 0.5833, 4.643), (-0.07389, 0.6193, 4.643), (0.07389, 0.6193, 4.715), (-9.431e-07, 0.6314, 4.715), (0.1449, 0.5833, 4.715), (0.2104, 0.525, 4.715), (0.2678, 0.4465, 4.715), (0.3149, 0.3508, 4.715), (0.3499, 0.2416, 4.715), (0.3715, 0.1232, 4.715), (0.3787, -9.178e-07, 4.715), (0.3715, -0.1232, 4.715), (0.3499, -0.2416, 4.715), (0.3149, -0.3508, 4.715), (0.2678, -0.4465, 4.715), (0.2104, -0.525, 4.715), (0.1449, -0.5833, 4.715), (0.07389, -0.6193, 4.715), (-9.763e-07, -0.6314, 4.715), (-0.07389, -0.6193, 4.715), (-0.1449, -0.5833, 4.715), (-0.2104, -0.525, 4.715), (-0.2678, -0.4465, 4.715), (-0.3149, -0.3508, 4.715), (-0.3499, -0.2416, 4.715), (-0.3715, -0.1232, 4.715), (-0.3787, -8.826e-07, 4.715), (-0.3715, 0.1232, 4.715), (-0.3499, 0.2416, 4.715), (-0.3149, 0.3508, 4.715), (-0.2678, 0.4465, 4.715), (-0.2104, 0.525, 4.715), (-0.1449, 0.5833, 4.715), (-0.07389, 0.6193, 4.715), (0.04381, 0.4755, 4.792), (-9.245e-07, 0.4827, 4.792), (0.08905, 0.4527, 4.792), (0.1345, 0.4122, 4.792), (0.1769, 0.3541, 4.792), (0.2132, 0.2804, 4.792), (0.2409, 0.1941, 4.792), (0.2581, 0.09926, 4.792), (0.264, -1.375e-06, 4.792), (0.2581, -0.09926, 4.792), (0.2409, -0.1941, 4.792), (0.2132, -0.2804, 4.792), (0.1769, -0.3541, 4.792), (0.1345, -0.4122, 4.792), (0.08905, -0.4527, 4.792), (0.04381, -0.4755, 4.792), (-9.498e-07, -0.4827, 4.792), (-0.04381, -0.4755, 4.792), (-0.08905, -0.4527, 4.792), (-0.1345, -0.4122, 4.792), (-0.1769, -0.3541, 4.792), (-0.2132, -0.2804, 4.792), (-0.2409, -0.1941, 4.792), (-0.2581, -0.09926, 4.792), (-0.264, -1.346e-06, 4.792), (-0.2581, 0.09926, 4.792), (-0.2409, 0.1941, 4.792), (-0.2132, 0.2804, 4.792), (-0.1769, 0.3541, 4.792), (-0.1345, 0.4122, 4.792), (-0.08905, 0.4527, 4.792), (-0.04381, 0.4755, 4.792), (0.06418, 0.538, 4.792), (-9.27e-07, 0.5485, 4.792), (0.1259, 0.5068, 4.792), (0.1828, 0.4561, 4.792), (0.2326, 0.3879, 4.792), (0.2736, 0.3047, 4.792), (0.304, 0.2099, 4.792), (0.3227, 0.107, 4.792), (0.329, -1.376e-06, 4.792), (0.3227, -0.107, 4.792), (0.304, -0.2099, 4.792), (0.2736, -0.3047, 4.792), (0.2326, -0.3879, 4.792), (0.1828, -0.4561, 4.792), (0.1259, -0.5068, 4.792), (0.06418, -0.538, 4.792), (-9.558e-07, -0.5485, 4.792), (-0.06419, -0.538, 4.792), (-0.1259, -0.5068, 4.792), (-0.1828, -0.4561, 4.792), (-0.2326, -0.3879, 4.792), (-0.2736, -0.3047, 4.792), (-0.304, -0.2099, 4.792), (-0.3227, -0.107, 4.792), (-0.329, -1.346e-06, 4.792), (-0.3227, 0.107, 4.792), (-0.304, 0.2099, 4.792), (-0.2736, 0.3047, 4.792), (-0.2326, 0.3879, 4.792), (-0.1828, 0.4561, 4.792), (-0.1259, 0.5068, 4.792), (-0.06419, 0.538, 4.792), (0.04381, 0.4755, 4.709), (-8.121e-07, 0.4827, 4.709), (0.08905, 0.4527, 4.709), (0.1345, 0.4122, 4.709), (0.1769, 0.3541, 4.709), (0.2132, 0.2804, 4.709), (0.2409, 0.1941, 4.709), (0.2581, 0.09926, 4.709), (0.264, -6.763e-07, 4.709), (0.2581, -0.09926, 4.709), (0.2409, -0.1941, 4.709), (0.2132, -0.2804, 4.709), (0.1769, -0.3541, 4.709), (0.1345, -0.4122, 4.709), (0.08905, -0.4527, 4.709), (0.04381, -0.4755, 4.709), (-8.373e-07, -0.4827, 4.709), (-0.04381, -0.4755, 4.709), (-0.08905, -0.4527, 4.709), (-0.1345, -0.4122, 4.709), (-0.1769, -0.3541, 4.709), (-0.2132, -0.2804, 4.709), (-0.2409, -0.1941, 4.709), (-0.2581, -0.09926, 4.709), (-0.264, -6.474e-07, 4.709), (-0.2581, 0.09926, 4.709), (-0.2409, 0.1941, 4.709), (-0.2132, 0.2804, 4.709), (-0.1769, 0.3541, 4.709), (-0.1345, 0.4122, 4.709), (-0.08905, 0.4527, 4.709), (-0.04381, 0.4755, 4.709)], [], [(0, 2, 3, 4, 5, 6, 7, 8, 9, 10, 11, 12, 13, 14, 15, 16, 17, 18, 19, 20, 21, 22, 23, 24, 25, 26, 27, 28, 29, 30, 31, 1), (54, 53, 85, 86), (14, 13, 45, 46), (0, 1, 33, 32), (28, 27, 59, 60), (15, 14, 46, 47), (2, 0, 32, 34), (29, 28, 60, 61), (16, 15, 47, 48), (3, 2, 34, 35), (30, 29, 61, 62), (17, 16, 48, 49), (4, 3, 35, 36), (31, 30, 62, 63), (18, 17, 49, 50), (5, 4, 36, 37), (1, 31, 63, 33), (19, 18, 50, 51), (6, 5, 37, 38), (20, 19, 51, 52), (7, 6, 38, 39), (21, 20, 52, 53), (8, 7, 39, 40), (22, 21, 53, 54), (9, 8, 40, 41), (23, 22, 54, 55), (10, 9, 41, 42), (24, 23, 55, 56), (11, 10, 42, 43), (25, 24, 56, 57), (12, 11, 43, 44), (26, 25, 57, 58), (13, 12, 44, 45), (27, 26, 58, 59), (89, 88, 152, 153), (41, 40, 72, 73), (55, 54, 86, 87), (42, 41, 73, 74), (56, 55, 87, 88), (43, 42, 74, 75), (57, 56, 88, 89), (44, 43, 75, 76), (58, 57, 89, 90), (45, 44, 76, 77), (59, 58, 90, 91), (46, 45, 77, 78), (32, 33, 65, 64), (60, 59, 91, 92), (47, 46, 78, 79), (34, 32, 64, 66), (61, 60, 92, 93), (48, 47, 79, 80), (35, 34, 66, 67), (62, 61, 93, 94), (49, 48, 80, 81), (36, 35, 67, 68), (63, 62, 94, 95), (50, 49, 81, 82), (37, 36, 68, 69), (33, 63, 95, 65), (51, 50, 82, 83), (38, 37, 69, 70), (52, 51, 83, 84), (39, 38, 70, 71), (53, 52, 84, 85), (40, 39, 71, 72), (98, 96, 160, 162), (76, 75, 139, 140), (90, 89, 153, 154), (77, 76, 140, 141), (91, 90, 154, 155), (78, 77, 141, 142), (64, 65, 129, 128), (92, 91, 155, 156), (79, 78, 142, 143), (66, 64, 128, 130), (93, 92, 156, 157), (80, 79, 143, 144), (67, 66, 130, 131), (94, 93, 157, 158), (81, 80, 144, 145), (68, 67, 131, 132), (95, 94, 158, 159), (82, 81, 145, 146), (69, 68, 132, 133), (65, 95, 159, 129), (83, 82, 146, 147), (70, 69, 133, 134), (84, 83, 147, 148), (71, 70, 134, 135), (85, 84, 148, 149), (72, 71, 135, 136), (86, 85, 149, 150), (73, 72, 136, 137), (87, 86, 150, 151), (74, 73, 137, 138), (88, 87, 151, 152), (75, 74, 138, 139), (97, 96, 128, 129), (96, 98, 130, 128), (98, 99, 131, 130), (99, 100, 132, 131), (100, 101, 133, 132), (101, 102, 134, 133), (102, 103, 135, 134), (103, 104, 136, 135), (104, 105, 137, 136), (105, 106, 138, 137), (106, 107, 139, 138), (107, 108, 140, 139), (108, 109, 141, 140), (109, 110, 142, 141), (110, 111, 143, 142), (111, 112, 144, 143), (112, 113, 145, 144), (113, 114, 146, 145), (114, 115, 147, 146), (115, 116, 148, 147), (116, 117, 149, 148), (117, 118, 150, 149), (118, 119, 151, 150), (119, 120, 152, 151), (120, 121, 153, 152), (121, 122, 154, 153), (122, 123, 155, 154), (123, 124, 156, 155), (124, 125, 157, 156), (125, 126, 158, 157), (126, 127, 159, 158), (127, 97, 129, 159), (160, 161, 191, 190, 189, 188, 187, 186, 185, 184, 183, 182, 181, 180, 179, 178, 177, 176, 175, 174, 173, 172, 171, 170, 169, 168, 167, 166, 165, 164, 163, 162), (125, 124, 188, 189), (112, 111, 175, 176), (99, 98, 162, 163), (126, 125, 189, 190), (113, 112, 176, 177), (100, 99, 163, 164), (127, 126, 190, 191), (114, 113, 177, 178), (101, 100, 164, 165), (97, 127, 191, 161), (115, 114, 178, 179), (102, 101, 165, 166), (116, 115, 179, 180), (103, 102, 166, 167), (117, 116, 180, 181), (104, 103, 167, 168), (118, 117, 181, 182), (105, 104, 168, 169), (119, 118, 182, 183), (106, 105, 169, 170), (120, 119, 183, 184), (107, 106, 170, 171), (121, 120, 184, 185), (108, 107, 171, 172), (122, 121, 185, 186), (109, 108, 172, 173), (123, 122, 186, 187), (110, 109, 173, 174), (96, 97, 161, 160), (124, 123, 187, 188), (111, 110, 174, 175)])
me_cylinder_005.polygons.foreach_set('material_index', [0, 0, 0, 0, 0, 0, 0, 0, 0, 0, 0, 0, 0, 0, 0, 0, 0, 0, 0, 0, 0, 0, 0, 0, 0, 0, 0, 0, 0, 0, 0, 0, 0, 0, 0, 0, 0, 0, 0, 0, 0, 0, 0, 0, 0, 0, 0, 0, 0, 0, 0, 0, 0, 0, 0, 0, 0, 0, 0, 0, 0, 0, 0, 0, 0, 0, 0, 0, 0, 0, 0, 0, 0, 0, 0, 0, 0, 0, 0, 0, 0, 0, 0, 0, 0, 0, 0, 0, 0, 0, 0, 0, 0, 0, 0, 0, 0, 0, 0, 0, 0, 0, 0, 0, 0, 0, 0, 0, 0, 0, 0, 0, 0, 0, 0, 0, 0, 0, 0, 0, 0, 0, 0, 0, 0, 0, 0, 0, 0, 0, 1, 0, 0, 0, 0, 0, 0, 0, 0, 0, 0, 0, 0, 0, 0, 0, 0, 0, 0, 0, 0, 0, 0, 0, 0, 0, 0, 0, 0, 0, 0, 0])
_uv = me_cylinder_005.uv_layers.new(name='UVMap')
_uv.uv.foreach_set('vector', [0.2968, 0.4854, 0.3418, 0.4717, 0.3833, 0.4496, 0.4197, 0.4197, 0.4496, 0.3833, 0.4717, 0.3418, 0.4854, 0.2968, 0.49, 0.25, 0.4854, 0.2032, 0.4717, 0.1582, 0.4496, 0.1167, 0.4197, 0.08029, 0.3833, 0.05045, 0.3418, 0.02827, 0.2968, 0.01461, 0.25, 0.01, 0.2032, 0.01461, 0.1582, 0.02827, 0.1167, 0.05045, 0.08029, 0.08029, 0.05045, 0.1167, 0.02827, 0.1582, 0.01461, 0.2032, 0.01, 0.25, 0.01461, 0.2968, 0.02827, 0.3418, 0.05045, 0.3833, 0.08029, 0.4197, 0.1167, 0.4496, 0.1582, 0.4717, 0.2032, 0.4854, 0.25, 0.49, 0.02827, 0.1582, 0.05045, 0.1167, 0.05045, 0.1167, 0.02827, 0.1582, 0.3418, 0.02827, 0.3833, 0.05045, 0.3833, 0.05045, 0.3418, 0.02827, 0.2968, 0.4854, 0.25, 0.49, 0.25, 0.49, 0.2968, 0.4854, 0.08029, 0.4197, 0.05045, 0.3833, 0.05045, 0.3833, 0.08029, 0.4197, 0.2968, 0.01461, 0.3418, 0.02827, 0.3418, 0.02827, 0.2968, 0.01461, 0.3418, 0.4717, 0.2968, 0.4854, 0.2968, 0.4854, 0.3418, 0.4717, 0.1167, 0.4496, 0.08029, 0.4197, 0.08029, 0.4197, 0.1167, 0.4496, 0.25, 0.01, 0.2968, 0.01461, 0.2968, 0.01461, 0.25, 0.01, 0.3833, 0.4496, 0.3418, 0.4717, 0.3418, 0.4717, 0.3833, 0.4496, 0.1582, 0.4717, 0.1167, 0.4496, 0.1167, 0.4496, 0.1582, 0.4717, 0.2032, 0.01461, 0.25, 0.01, 0.25, 0.01, 0.2032, 0.01461, 0.4197, 0.4197, 0.3833, 0.4496, 0.3833, 0.4496, 0.4197, 0.4197, 0.2032, 0.4854, 0.1582, 0.4717, 0.1582, 0.4717, 0.2032, 0.4854, 0.1582, 0.02827, 0.2032, 0.01461, 0.2032, 0.01461, 0.1582, 0.02827, 0.4496, 0.3833, 0.4197, 0.4197, 0.4197, 0.4197, 0.4496, 0.3833, 0.25, 0.49, 0.2032, 0.4854, 0.2032, 0.4854, 0.25, 0.49, 0.1167, 0.05045, 0.1582, 0.02827, 0.1582, 0.02827, 0.1167, 0.05045, 0.4717, 0.3418, 0.4496, 0.3833, 0.4496, 0.3833, 0.4717, 0.3418, 0.08029, 0.08029, 0.1167, 0.05045, 0.1167, 0.05045, 0.08029, 0.08029, 0.4854, 0.2968, 0.4717, 0.3418, 0.4717, 0.3418, 0.4854, 0.2968, 0.05045, 0.1167, 0.08029, 0.08029, 0.08029, 0.08029, 0.05045, 0.1167, 0.49, 0.25, 0.4854, 0.2968, 0.4854, 0.2968, 0.49, 0.25, 0.02827, 0.1582, 0.05045, 0.1167, 0.05045, 0.1167, 0.02827, 0.1582, 0.4854, 0.2032, 0.49, 0.25, 0.49, 0.25, 0.4854, 0.2032, 0.01461, 0.2032, 0.02827, 0.1582, 0.02827, 0.1582, 0.01461, 0.2032, 0.4717, 0.1582, 0.4854, 0.2032, 0.4854, 0.2032, 0.4717, 0.1582, 0.01, 0.25, 0.01461, 0.2032, 0.01461, 0.2032, 0.01, 0.25, 0.4496, 0.1167, 0.4717, 0.1582, 0.4717, 0.1582, 0.4496, 0.1167, 0.01461, 0.2968, 0.01, 0.25, 0.01, 0.25, 0.01461, 0.2968, 0.4197, 0.08029, 0.4496, 0.1167, 0.4496, 0.1167, 0.4197, 0.08029, 0.02827, 0.3418, 0.01461, 0.2968, 0.01461, 0.2968, 0.02827, 0.3418, 0.3833, 0.05045, 0.4197, 0.08029, 0.4197, 0.08029, 0.3833, 0.05045, 0.05045, 0.3833, 0.02827, 0.3418, 0.02827, 0.3418, 0.05045, 0.3833, 0.01461, 0.2968, 0.01, 0.25, 0.01, 0.25, 0.01461, 0.2968, 0.4854, 0.2032, 0.49, 0.25, 0.49, 0.25, 0.4854, 0.2032, 0.01461, 0.2032, 0.02827, 0.1582, 0.02827, 0.1582, 0.01461, 0.2032, 0.4717, 0.1582, 0.4854, 0.2032, 0.4854, 0.2032, 0.4717, 0.1582, 0.01, 0.25, 0.01461, 0.2032, 0.01461, 0.2032, 0.01, 0.25, 0.4496, 0.1167, 0.4717, 0.1582, 0.4717, 0.1582, 0.4496, 0.1167, 0.01461, 0.2968, 0.01, 0.25, 0.01, 0.25, 0.01461, 0.2968, 0.4197, 0.08029, 0.4496, 0.1167, 0.4496, 0.1167, 0.4197, 0.08029, 0.02827, 0.3418, 0.01461, 0.2968, 0.01461, 0.2968, 0.02827, 0.3418, 0.3833, 0.05045, 0.4197, 0.08029, 0.4197, 0.08029, 0.3833, 0.05045, 0.05045, 0.3833, 0.02827, 0.3418, 0.02827, 0.3418, 0.05045, 0.3833, 0.3418, 0.02827, 0.3833, 0.05045, 0.3833, 0.05045, 0.3418, 0.02827, 0.2968, 0.4854, 0.25, 0.49, 0.25, 0.49, 0.2968, 0.4854, 0.08029, 0.4197, 0.05045, 0.3833, 0.05045, 0.3833, 0.08029, 0.4197, 0.2968, 0.01461, 0.3418, 0.02827, 0.3418, 0.02827, 0.2968, 0.01461, 0.3418, 0.4717, 0.2968, 0.4854, 0.2968, 0.4854, 0.3418, 0.4717, 0.1167, 0.4496, 0.08029, 0.4197, 0.08029, 0.4197, 0.1167, 0.4496, 0.25, 0.01, 0.2968, 0.01461, 0.2968, 0.01461, 0.25, 0.01, 0.3833, 0.4496, 0.3418, 0.4717, 0.3418, 0.4717, 0.3833, 0.4496, 0.1582, 0.4717, 0.1167, 0.4496, 0.1167, 0.4496, 0.1582, 0.4717, 0.2032, 0.01461, 0.25, 0.01, 0.25, 0.01, 0.2032, 0.01461, 0.4197, 0.4197, 0.3833, 0.4496, 0.3833, 0.4496, 0.4197, 0.4197, 0.2032, 0.4854, 0.1582, 0.4717, 0.1582, 0.4717, 0.2032, 0.4854, 0.1582, 0.02827, 0.2032, 0.01461, 0.2032, 0.01461, 0.1582, 0.02827, 0.4496, 0.3833, 0.4197, 0.4197, 0.4197, 0.4197, 0.4496, 0.3833, 0.25, 0.49, 0.2032, 0.4854, 0.2032, 0.4854, 0.25, 0.49, 0.1167, 0.05045, 0.1582, 0.02827, 0.1582, 0.02827, 0.1167, 0.05045, 0.4717, 0.3418, 0.4496, 0.3833, 0.4496, 0.3833, 0.4717, 0.3418, 0.08029, 0.08029, 0.1167, 0.05045, 0.1167, 0.05045, 0.08029, 0.08029, 0.4854, 0.2968, 0.4717, 0.3418, 0.4717, 0.3418, 0.4854, 0.2968, 0.05045, 0.1167, 0.08029, 0.08029, 0.08029, 0.08029, 0.05045, 0.1167, 0.49, 0.25, 0.4854, 0.2968, 0.4854, 0.2968, 0.49, 0.25, 0.315, 0.4481, 0.282, 0.4581, 0.282, 0.4581, 0.315, 0.4481, 0.4197, 0.08029, 0.4496, 0.1167, 0.4496, 0.1167, 0.4197, 0.08029, 0.02827, 0.3418, 0.01461, 0.2968, 0.01461, 0.2968, 0.02827, 0.3418, 0.3833, 0.05045, 0.4197, 0.08029, 0.4197, 0.08029, 0.3833, 0.05045, 0.05045, 0.3833, 0.02827, 0.3418, 0.02827, 0.3418, 0.05045, 0.3833, 0.3418, 0.02827, 0.3833, 0.05045, 0.3833, 0.05045, 0.3418, 0.02827, 0.2968, 0.4854, 0.25, 0.49, 0.25, 0.49, 0.2968, 0.4854, 0.08029, 0.4197, 0.05045, 0.3833, 0.05045, 0.3833, 0.08029, 0.4197, 0.2968, 0.01461, 0.3418, 0.02827, 0.3418, 0.02827, 0.2968, 0.01461, 0.3418, 0.4717, 0.2968, 0.4854, 0.2968, 0.4854, 0.3418, 0.4717, 0.1167, 0.4496, 0.08029, 0.4197, 0.08029, 0.4197, 0.1167, 0.4496, 0.25, 0.01, 0.2968, 0.01461, 0.2968, 0.01461, 0.25, 0.01, 0.3833, 0.4496, 0.3418, 0.4717, 0.3418, 0.4717, 0.3833, 0.4496, 0.1582, 0.4717, 0.1167, 0.4496, 0.1167, 0.4496, 0.1582, 0.4717, 0.2032, 0.01461, 0.25, 0.01, 0.25, 0.01, 0.2032, 0.01461, 0.4197, 0.4197, 0.3833, 0.4496, 0.3833, 0.4496, 0.4197, 0.4197, 0.2032, 0.4854, 0.1582, 0.4717, 0.1582, 0.4717, 0.2032, 0.4854, 0.1582, 0.02827, 0.2032, 0.01461, 0.2032, 0.01461, 0.1582, 0.02827, 0.4496, 0.3833, 0.4197, 0.4197, 0.4197, 0.4197, 0.4496, 0.3833, 0.25, 0.49, 0.2032, 0.4854, 0.2032, 0.4854, 0.25, 0.49, 0.1167, 0.05045, 0.1582, 0.02827, 0.1582, 0.02827, 0.1167, 0.05045, 0.4717, 0.3418, 0.4496, 0.3833, 0.4496, 0.3833, 0.4717, 0.3418, 0.08029, 0.08029, 0.1167, 0.05045, 0.1167, 0.05045, 0.08029, 0.08029, 0.4854, 0.2968, 0.4717, 0.3418, 0.4717, 0.3418, 0.4854, 0.2968, 0.05045, 0.1167, 0.08029, 0.08029, 0.08029, 0.08029, 0.05045, 0.1167, 0.49, 0.25, 0.4854, 0.2968, 0.4854, 0.2968, 0.49, 0.25, 0.02827, 0.1582, 0.05045, 0.1167, 0.05045, 0.1167, 0.02827, 0.1582, 0.4854, 0.2032, 0.49, 0.25, 0.49, 0.25, 0.4854, 0.2032, 0.01461, 0.2032, 0.02827, 0.1582, 0.02827, 0.1582, 0.01461, 0.2032, 0.4717, 0.1582, 0.4854, 0.2032, 0.4854, 0.2032, 0.4717, 0.1582, 0.01, 0.25, 0.01461, 0.2032, 0.01461, 0.2032, 0.01, 0.25, 0.4496, 0.1167, 0.4717, 0.1582, 0.4717, 0.1582, 0.4496, 0.1167, 0.25, 0.4612, 0.282, 0.4581, 0.2968, 0.4854, 0.25, 0.49, 0.282, 0.4581, 0.315, 0.4481, 0.3418, 0.4717, 0.2968, 0.4854, 0.315, 0.4481, 0.3481, 0.4304, 0.3833, 0.4496, 0.3418, 0.4717, 0.3481, 0.4304, 0.379, 0.4049, 0.4197, 0.4197, 0.3833, 0.4496, 0.379, 0.4049, 0.4055, 0.3727, 0.4496, 0.3833, 0.4197, 0.4197, 0.4055, 0.3727, 0.4257, 0.3349, 0.4717, 0.3418, 0.4496, 0.3833, 0.4257, 0.3349, 0.4383, 0.2934, 0.4854, 0.2968, 0.4717, 0.3418, 0.4383, 0.2934, 0.4426, 0.25, 0.49, 0.25, 0.4854, 0.2968, 0.4426, 0.25, 0.4383, 0.2066, 0.4854, 0.2032, 0.49, 0.25, 0.4383, 0.2066, 0.4257, 0.1651, 0.4717, 0.1582, 0.4854, 0.2032, 0.4257, 0.1651, 0.4055, 0.1273, 0.4496, 0.1167, 0.4717, 0.1582, 0.4055, 0.1273, 0.379, 0.09506, 0.4197, 0.08029, 0.4496, 0.1167, 0.379, 0.09506, 0.3481, 0.06964, 0.3833, 0.05045, 0.4197, 0.08029, 0.3481, 0.06964, 0.315, 0.05194, 0.3418, 0.02827, 0.3833, 0.05045, 0.315, 0.05194, 0.282, 0.04193, 0.2968, 0.01461, 0.3418, 0.02827, 0.282, 0.04193, 0.25, 0.03878, 0.25, 0.01, 0.2968, 0.01461, 0.25, 0.03878, 0.218, 0.04193, 0.2032, 0.01461, 0.25, 0.01, 0.218, 0.04193, 0.185, 0.05194, 0.1582, 0.02827, 0.2032, 0.01461, 0.185, 0.05194, 0.1519, 0.06964, 0.1167, 0.05045, 0.1582, 0.02827, 0.1519, 0.06964, 0.121, 0.09506, 0.08029, 0.08029, 0.1167, 0.05045, 0.121, 0.09506, 0.09447, 0.1273, 0.05045, 0.1167, 0.08029, 0.08029, 0.09447, 0.1273, 0.0743, 0.1651, 0.02827, 0.1582, 0.05045, 0.1167, 0.0743, 0.1651, 0.06171, 0.2066, 0.01461, 0.2032, 0.02827, 0.1582, 0.06171, 0.2066, 0.05743, 0.25, 0.01, 0.25, 0.01461, 0.2032, 0.05743, 0.25, 0.06171, 0.2934, 0.01461, 0.2968, 0.01, 0.25, 0.06171, 0.2934, 0.0743, 0.3349, 0.02827, 0.3418, 0.01461, 0.2968, 0.0743, 0.3349, 0.09447, 0.3727, 0.05045, 0.3833, 0.02827, 0.3418, 0.09447, 0.3727, 0.121, 0.4049, 0.08029, 0.4197, 0.05045, 0.3833, 0.121, 0.4049, 0.1519, 0.4304, 0.1167, 0.4496, 0.08029, 0.4197, 0.1519, 0.4304, 0.185, 0.4481, 0.1582, 0.4717, 0.1167, 0.4496, 0.185, 0.4481, 0.218, 0.4581, 0.2032, 0.4854, 0.1582, 0.4717, 0.218, 0.4581, 0.25, 0.4612, 0.25, 0.49, 0.2032, 0.4854, 0.282, 0.4581, 0.25, 0.4612, 0.218, 0.4581, 0.185, 0.4481, 0.1519, 0.4304, 0.121, 0.4049, 0.09447, 0.3727, 0.0743, 0.3349, 0.06171, 0.2934, 0.05743, 0.25, 0.06171, 0.2066, 0.0743, 0.1651, 0.09447, 0.1273, 0.121, 0.09506, 0.1519, 0.06964, 0.185, 0.05194, 0.218, 0.04193, 0.25, 0.03878, 0.282, 0.04193, 0.315, 0.05194, 0.3481, 0.06964, 0.379, 0.09506, 0.4055, 0.1273, 0.4257, 0.1651, 0.4383, 0.2066, 0.4426, 0.25, 0.4383, 0.2934, 0.4257, 0.3349, 0.4055, 0.3727, 0.379, 0.4049, 0.3481, 0.4304, 0.315, 0.4481, 0.1519, 0.4304, 0.121, 0.4049, 0.121, 0.4049, 0.1519, 0.4304, 0.25, 0.03878, 0.282, 0.04193, 0.282, 0.04193, 0.25, 0.03878, 0.3481, 0.4304, 0.315, 0.4481, 0.315, 0.4481, 0.3481, 0.4304, 0.185, 0.4481, 0.1519, 0.4304, 0.1519, 0.4304, 0.185, 0.4481, 0.218, 0.04193, 0.25, 0.03878, 0.25, 0.03878, 0.218, 0.04193, 0.379, 0.4049, 0.3481, 0.4304, 0.3481, 0.4304, 0.379, 0.4049, 0.218, 0.4581, 0.185, 0.4481, 0.185, 0.4481, 0.218, 0.4581, 0.185, 0.05194, 0.218, 0.04193, 0.218, 0.04193, 0.185, 0.05194, 0.4055, 0.3727, 0.379, 0.4049, 0.379, 0.4049, 0.4055, 0.3727, 0.25, 0.4612, 0.218, 0.4581, 0.218, 0.4581, 0.25, 0.4612, 0.1519, 0.06964, 0.185, 0.05194, 0.185, 0.05194, 0.1519, 0.06964, 0.4257, 0.3349, 0.4055, 0.3727, 0.4055, 0.3727, 0.4257, 0.3349, 0.121, 0.09506, 0.1519, 0.06964, 0.1519, 0.06964, 0.121, 0.09506, 0.4383, 0.2934, 0.4257, 0.3349, 0.4257, 0.3349, 0.4383, 0.2934, 0.09447, 0.1273, 0.121, 0.09506, 0.121, 0.09506, 0.09447, 0.1273, 0.4426, 0.25, 0.4383, 0.2934, 0.4383, 0.2934, 0.4426, 0.25, 0.0743, 0.1651, 0.09447, 0.1273, 0.09447, 0.1273, 0.0743, 0.1651, 0.4383, 0.2066, 0.4426, 0.25, 0.4426, 0.25, 0.4383, 0.2066, 0.06171, 0.2066, 0.0743, 0.1651, 0.0743, 0.1651, 0.06171, 0.2066, 0.4257, 0.1651, 0.4383, 0.2066, 0.4383, 0.2066, 0.4257, 0.1651, 0.05743, 0.25, 0.06171, 0.2066, 0.06171, 0.2066, 0.05743, 0.25, 0.4055, 0.1273, 0.4257, 0.1651, 0.4257, 0.1651, 0.4055, 0.1273, 0.06171, 0.2934, 0.05743, 0.25, 0.05743, 0.25, 0.06171, 0.2934, 0.379, 0.09506, 0.4055, 0.1273, 0.4055, 0.1273, 0.379, 0.09506, 0.0743, 0.3349, 0.06171, 0.2934, 0.06171, 0.2934, 0.0743, 0.3349, 0.3481, 0.06964, 0.379, 0.09506, 0.379, 0.09506, 0.3481, 0.06964, 0.09447, 0.3727, 0.0743, 0.3349, 0.0743, 0.3349, 0.09447, 0.3727, 0.315, 0.05194, 0.3481, 0.06964, 0.3481, 0.06964, 0.315, 0.05194, 0.282, 0.4581, 0.25, 0.4612, 0.25, 0.4612, 0.282, 0.4581, 0.121, 0.4049, 0.09447, 0.3727, 0.09447, 0.3727, 0.121, 0.4049, 0.282, 0.04193, 0.315, 0.05194, 0.315, 0.05194, 0.282, 0.04193])
me_cylinder_005.materials.append(mat_base)
me_cylinder_005.materials.append(mat_luce)
me_cylinder_005.update()

# ---- objects
ob_light = bpy.data.objects.new('Light', light_light)
ob_camera = bpy.data.objects.new('Camera', cam_camera)
ob_cylinder = bpy.data.objects.new('Cylinder', me_cylinder)
ob_cylinder_001 = bpy.data.objects.new('Cylinder.001', me_cylinder_002)
ob_cylinder_003 = bpy.data.objects.new('Cylinder.003', me_cylinder_005)

# ---- transforms, parenting, visibility, modifiers, constraints
ob_light.location = (-1.014, 4.064, 5.904)
ob_light.rotation_euler = (0.6503, 0.05522, 3.437)
ob_light.lock_rotations_4d = False
ob_light.empty_display_type = 'ARROWS'
ob_light.color = (0.0, 0.0, 0.0, 0.0)
ob_light.lineart.crease_threshold = 0.0
ob_camera.location = (6.917, 7.347, 4.958)
ob_camera.rotation_euler = (1.109, -0.0, 2.386)
ob_camera.lock_rotations_4d = False
ob_camera.empty_display_type = 'ARROWS'
ob_camera.color = (0.0, 0.0, 0.0, 0.0)
ob_camera.display_type = 'WIRE'
ob_camera.lineart.crease_threshold = 0.0
ob_cylinder.location = (-0.008444, -0.01213, 0.3784)
ob_cylinder.rotation_euler = (0.0, -0.0, 1.571)
ob_cylinder.scale = (0.6188, 0.6188, 0.6188)
_m = ob_cylinder.modifiers.new('Bevel', 'BEVEL')
_m.width = 0.15
_m.width_pct = 0.15
_m.segments = 3
ob_cylinder_001.location = (-0.008444, -0.01213, 0.4008)
ob_cylinder_001.rotation_euler = (0.0, -0.0, 1.571)
ob_cylinder_001.scale = (0.4973, 0.4973, 0.7295)
ob_cylinder_003.location = (-0.008444, -0.01213, -4.203)
ob_cylinder_003.rotation_euler = (0.0, -0.0, 1.571)
ob_cylinder_003.scale = (0.9283, 0.9283, 1.741)
_m = ob_cylinder_003.modifiers.new('Bevel', 'BEVEL')
_m.segments = 3

# ---- collection membership
col_collection.objects.link(ob_light)
col_collection.objects.link(ob_camera)
col_collection.objects.link(ob_cylinder)
col_collection.objects.link(ob_cylinder_001)
col_collection.objects.link(ob_cylinder_003)

# ---- scene / render settings (as saved in the file)
scene.camera = ob_camera
scene.frame_start = 1; scene.frame_end = 250; scene.frame_set(1)
scene.render.engine = 'BLENDER_EEVEE_NEXT'
scene.cycles.sampling_pattern = 'TABULATED_SOBOL'
scene.cycles.use_light_tree = False
scene.view_settings.view_transform = 'Filmic'
bpy.context.view_layer.update()
